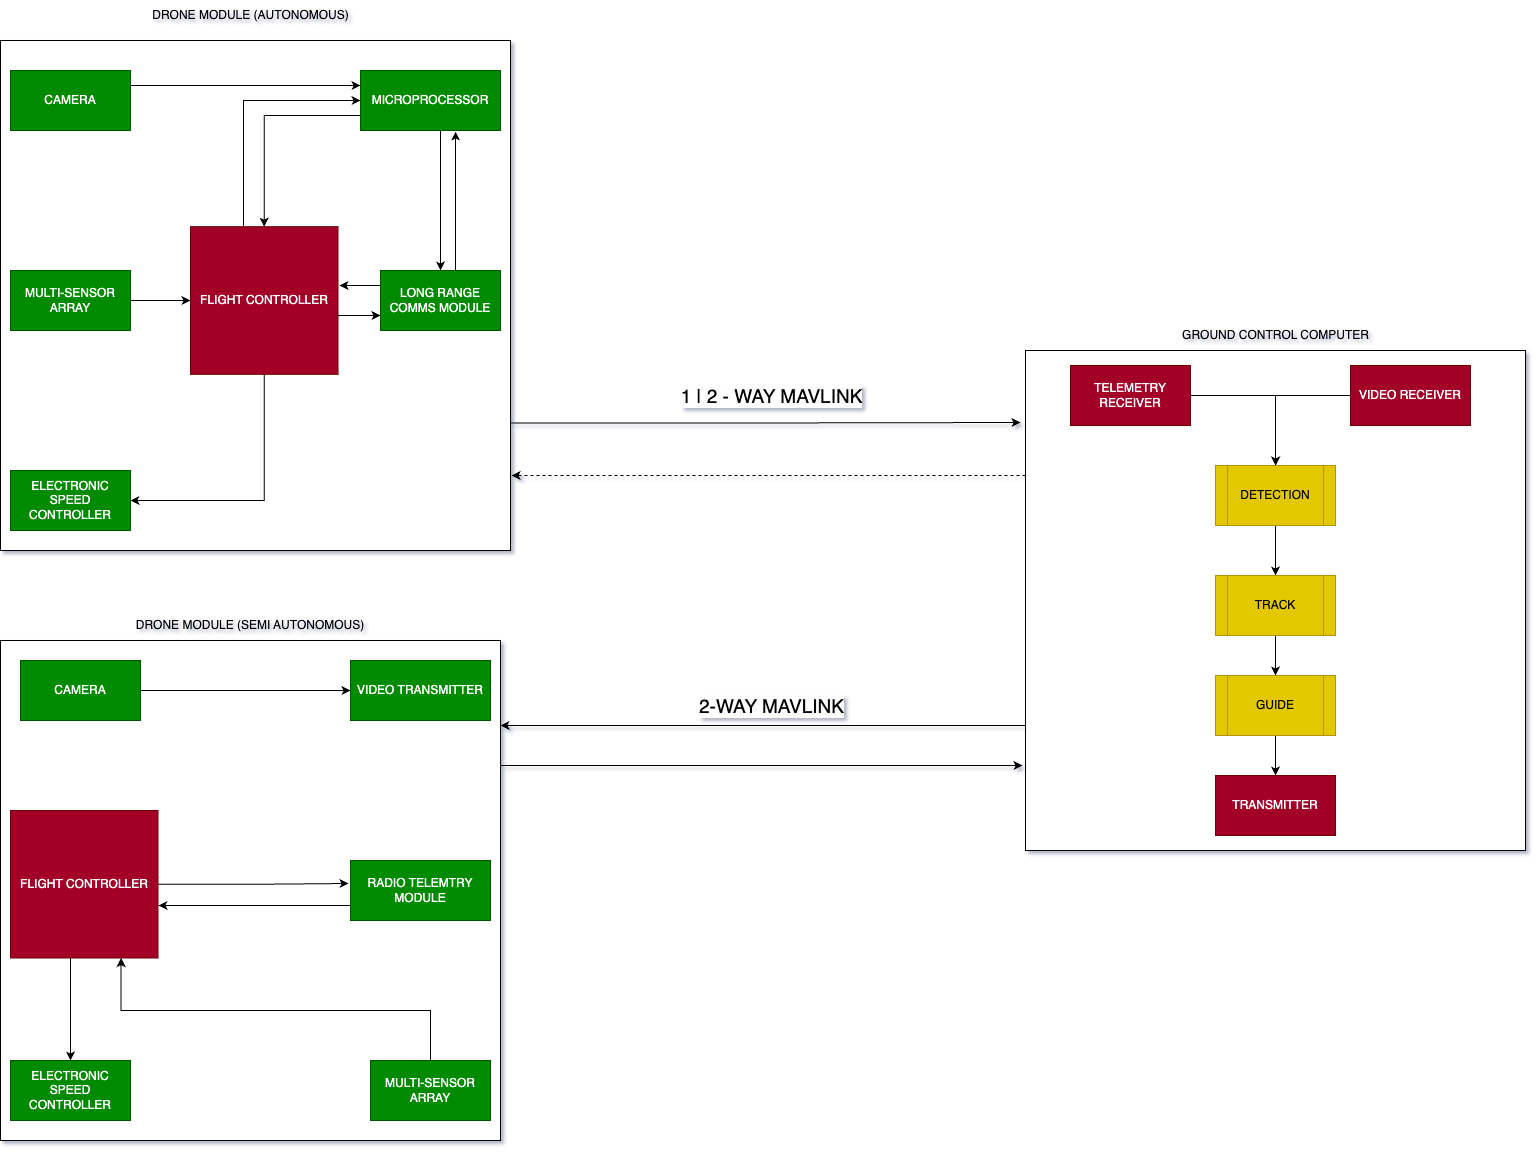

The diagram above was exported from draw.io. Its source (the exported page's mxGraphModel, read from the mxfile embedded in the PNG):
<mxGraphModel dx="1912" dy="997" grid="1" gridSize="10" guides="1" tooltips="1" connect="1" arrows="1" fold="1" page="1" pageScale="1" pageWidth="850" pageHeight="1100" math="0" shadow="0">
  <root>
    <mxCell id="0" />
    <mxCell id="1" parent="0" />
    <mxCell id="tF9tg-GBczIxSNGtfHxp-27" style="edgeStyle=orthogonalEdgeStyle;rounded=0;orthogonalLoop=1;jettySize=auto;html=1;exitX=1;exitY=0.75;exitDx=0;exitDy=0;entryX=-0.01;entryY=0.144;entryDx=0;entryDy=0;entryPerimeter=0;" edge="1" parent="1" source="oihkyClCOjOfoxL4Y7NJ-1" target="oihkyClCOjOfoxL4Y7NJ-15">
      <mxGeometry relative="1" as="geometry" />
    </mxCell>
    <mxCell id="tF9tg-GBczIxSNGtfHxp-31" value="&lt;span style=&quot;font-size: 19px;&quot;&gt;1 | 2 - WAY MAVLINK&lt;/span&gt;" style="edgeLabel;html=1;align=center;verticalAlign=middle;resizable=0;points=[];" vertex="1" connectable="0" parent="tF9tg-GBczIxSNGtfHxp-27">
      <mxGeometry x="0.0989" y="2" relative="1" as="geometry">
        <mxPoint x="-19" y="-25" as="offset" />
      </mxGeometry>
    </mxCell>
    <mxCell id="oihkyClCOjOfoxL4Y7NJ-1" value="" style="whiteSpace=wrap;html=1;aspect=fixed;" parent="1" vertex="1">
      <mxGeometry y="100" width="510" height="510" as="geometry" />
    </mxCell>
    <mxCell id="tF9tg-GBczIxSNGtfHxp-5" style="edgeStyle=orthogonalEdgeStyle;rounded=0;orthogonalLoop=1;jettySize=auto;html=1;exitX=0.359;exitY=-0.002;exitDx=0;exitDy=0;entryX=0;entryY=0.5;entryDx=0;entryDy=0;exitPerimeter=0;" edge="1" parent="1" source="oihkyClCOjOfoxL4Y7NJ-2" target="oihkyClCOjOfoxL4Y7NJ-6">
      <mxGeometry relative="1" as="geometry" />
    </mxCell>
    <mxCell id="tF9tg-GBczIxSNGtfHxp-12" style="edgeStyle=orthogonalEdgeStyle;rounded=0;orthogonalLoop=1;jettySize=auto;html=1;entryX=1;entryY=0.5;entryDx=0;entryDy=0;exitX=0.5;exitY=1;exitDx=0;exitDy=0;" edge="1" parent="1" source="oihkyClCOjOfoxL4Y7NJ-2" target="oihkyClCOjOfoxL4Y7NJ-5">
      <mxGeometry relative="1" as="geometry" />
    </mxCell>
    <mxCell id="oihkyClCOjOfoxL4Y7NJ-2" value="FLIGHT CONTROLLER" style="whiteSpace=wrap;html=1;aspect=fixed;fillColor=#a20025;fontColor=#ffffff;strokeColor=#6F0000;" parent="1" vertex="1">
      <mxGeometry x="190" y="286.25" width="147.5" height="147.5" as="geometry" />
    </mxCell>
    <mxCell id="oihkyClCOjOfoxL4Y7NJ-5" value="ELECTRONIC SPEED CONTROLLER" style="rounded=0;whiteSpace=wrap;html=1;fillColor=#008a00;fontColor=#ffffff;strokeColor=#005700;" parent="1" vertex="1">
      <mxGeometry x="10" y="530" width="120" height="60" as="geometry" />
    </mxCell>
    <mxCell id="tF9tg-GBczIxSNGtfHxp-3" style="edgeStyle=orthogonalEdgeStyle;rounded=0;orthogonalLoop=1;jettySize=auto;html=1;entryX=0.5;entryY=0;entryDx=0;entryDy=0;" edge="1" parent="1" source="oihkyClCOjOfoxL4Y7NJ-6" target="_xXzs5hKH4HrGxerKHfi-11">
      <mxGeometry relative="1" as="geometry">
        <Array as="points">
          <mxPoint x="440" y="230" />
          <mxPoint x="440" y="230" />
        </Array>
      </mxGeometry>
    </mxCell>
    <mxCell id="tF9tg-GBczIxSNGtfHxp-6" style="edgeStyle=orthogonalEdgeStyle;rounded=0;orthogonalLoop=1;jettySize=auto;html=1;exitX=0;exitY=0.75;exitDx=0;exitDy=0;" edge="1" parent="1" source="oihkyClCOjOfoxL4Y7NJ-6" target="oihkyClCOjOfoxL4Y7NJ-2">
      <mxGeometry relative="1" as="geometry" />
    </mxCell>
    <mxCell id="oihkyClCOjOfoxL4Y7NJ-6" value="MICROPROCESSOR" style="rounded=0;whiteSpace=wrap;html=1;fillColor=#008a00;fontColor=#ffffff;strokeColor=#005700;" parent="1" vertex="1">
      <mxGeometry x="360" y="130" width="140" height="60" as="geometry" />
    </mxCell>
    <mxCell id="oihkyClCOjOfoxL4Y7NJ-7" value="DRONE MODULE (AUTONOMOUS)" style="text;html=1;strokeColor=none;fillColor=none;align=center;verticalAlign=middle;whiteSpace=wrap;rounded=0;" parent="1" vertex="1">
      <mxGeometry x="107.5" y="60" width="285" height="30" as="geometry" />
    </mxCell>
    <mxCell id="tF9tg-GBczIxSNGtfHxp-2" style="edgeStyle=orthogonalEdgeStyle;rounded=0;orthogonalLoop=1;jettySize=auto;html=1;exitX=1;exitY=0.25;exitDx=0;exitDy=0;entryX=0;entryY=0.25;entryDx=0;entryDy=0;" edge="1" parent="1" source="oihkyClCOjOfoxL4Y7NJ-8" target="oihkyClCOjOfoxL4Y7NJ-6">
      <mxGeometry relative="1" as="geometry" />
    </mxCell>
    <mxCell id="oihkyClCOjOfoxL4Y7NJ-8" value="CAMERA" style="rounded=0;whiteSpace=wrap;html=1;fillColor=#008a00;fontColor=#ffffff;strokeColor=#005700;" parent="1" vertex="1">
      <mxGeometry x="10" y="130" width="120" height="60" as="geometry" />
    </mxCell>
    <mxCell id="tF9tg-GBczIxSNGtfHxp-9" style="edgeStyle=orthogonalEdgeStyle;rounded=0;orthogonalLoop=1;jettySize=auto;html=1;entryX=0;entryY=0.5;entryDx=0;entryDy=0;" edge="1" parent="1" source="oihkyClCOjOfoxL4Y7NJ-9" target="oihkyClCOjOfoxL4Y7NJ-2">
      <mxGeometry relative="1" as="geometry" />
    </mxCell>
    <mxCell id="oihkyClCOjOfoxL4Y7NJ-9" value="MULTI-SENSOR ARRAY" style="rounded=0;whiteSpace=wrap;html=1;fillColor=#008a00;fontColor=#ffffff;strokeColor=#005700;" parent="1" vertex="1">
      <mxGeometry x="10" y="330" width="120" height="60" as="geometry" />
    </mxCell>
    <mxCell id="tF9tg-GBczIxSNGtfHxp-25" style="edgeStyle=orthogonalEdgeStyle;rounded=0;orthogonalLoop=1;jettySize=auto;html=1;exitX=0;exitY=0.75;exitDx=0;exitDy=0;entryX=1;entryY=0.17;entryDx=0;entryDy=0;entryPerimeter=0;" edge="1" parent="1" source="oihkyClCOjOfoxL4Y7NJ-15" target="_uMvhVb0J8DyFUpc_xka-1">
      <mxGeometry relative="1" as="geometry" />
    </mxCell>
    <mxCell id="tF9tg-GBczIxSNGtfHxp-29" style="edgeStyle=orthogonalEdgeStyle;rounded=0;orthogonalLoop=1;jettySize=auto;html=1;exitX=0;exitY=0.25;exitDx=0;exitDy=0;entryX=1.002;entryY=0.853;entryDx=0;entryDy=0;entryPerimeter=0;dashed=1;" edge="1" parent="1" source="oihkyClCOjOfoxL4Y7NJ-15" target="oihkyClCOjOfoxL4Y7NJ-1">
      <mxGeometry relative="1" as="geometry">
        <mxPoint x="520" y="535" as="targetPoint" />
      </mxGeometry>
    </mxCell>
    <mxCell id="oihkyClCOjOfoxL4Y7NJ-15" value="" style="whiteSpace=wrap;html=1;aspect=fixed;" parent="1" vertex="1">
      <mxGeometry x="1025" y="410" width="500" height="500" as="geometry" />
    </mxCell>
    <mxCell id="oihkyClCOjOfoxL4Y7NJ-16" value="GROUND CONTROL COMPUTER" style="text;html=1;strokeColor=none;fillColor=none;align=center;verticalAlign=middle;whiteSpace=wrap;rounded=0;" parent="1" vertex="1">
      <mxGeometry x="1173" y="380" width="205" height="30" as="geometry" />
    </mxCell>
    <mxCell id="_xXzs5hKH4HrGxerKHfi-2" style="edgeStyle=orthogonalEdgeStyle;rounded=0;orthogonalLoop=1;jettySize=auto;html=1;" parent="1" source="oihkyClCOjOfoxL4Y7NJ-18" target="_xXzs5hKH4HrGxerKHfi-1" edge="1">
      <mxGeometry relative="1" as="geometry" />
    </mxCell>
    <mxCell id="oihkyClCOjOfoxL4Y7NJ-18" value="VIDEO RECEIVER" style="rounded=0;whiteSpace=wrap;html=1;fillColor=#a20025;fontColor=#ffffff;strokeColor=#6F0000;" parent="1" vertex="1">
      <mxGeometry x="1350" y="425" width="120" height="60" as="geometry" />
    </mxCell>
    <mxCell id="_Kn-l9ibnhNzPAkDkGM0-15" value="TRANSMITTER" style="rounded=0;whiteSpace=wrap;html=1;fillColor=#a20025;fontColor=#ffffff;strokeColor=#6F0000;" parent="1" vertex="1">
      <mxGeometry x="1215" y="835" width="120" height="60" as="geometry" />
    </mxCell>
    <mxCell id="tF9tg-GBczIxSNGtfHxp-26" style="edgeStyle=orthogonalEdgeStyle;rounded=0;orthogonalLoop=1;jettySize=auto;html=1;exitX=1;exitY=0.25;exitDx=0;exitDy=0;entryX=-0.006;entryY=0.83;entryDx=0;entryDy=0;entryPerimeter=0;" edge="1" parent="1" source="_uMvhVb0J8DyFUpc_xka-1" target="oihkyClCOjOfoxL4Y7NJ-15">
      <mxGeometry relative="1" as="geometry" />
    </mxCell>
    <mxCell id="_uMvhVb0J8DyFUpc_xka-1" value="" style="whiteSpace=wrap;html=1;aspect=fixed;" parent="1" vertex="1">
      <mxGeometry y="700" width="500" height="500" as="geometry" />
    </mxCell>
    <mxCell id="tF9tg-GBczIxSNGtfHxp-19" style="edgeStyle=orthogonalEdgeStyle;rounded=0;orthogonalLoop=1;jettySize=auto;html=1;entryX=0.5;entryY=0;entryDx=0;entryDy=0;" edge="1" parent="1" source="_uMvhVb0J8DyFUpc_xka-3" target="_uMvhVb0J8DyFUpc_xka-5">
      <mxGeometry relative="1" as="geometry">
        <Array as="points">
          <mxPoint x="70" y="1040" />
          <mxPoint x="70" y="1040" />
        </Array>
      </mxGeometry>
    </mxCell>
    <mxCell id="tF9tg-GBczIxSNGtfHxp-20" style="edgeStyle=orthogonalEdgeStyle;rounded=0;orthogonalLoop=1;jettySize=auto;html=1;entryX=-0.014;entryY=0.383;entryDx=0;entryDy=0;entryPerimeter=0;" edge="1" parent="1" source="_uMvhVb0J8DyFUpc_xka-3" target="_uMvhVb0J8DyFUpc_xka-15">
      <mxGeometry relative="1" as="geometry" />
    </mxCell>
    <mxCell id="_uMvhVb0J8DyFUpc_xka-3" value="FLIGHT CONTROLLER" style="whiteSpace=wrap;html=1;aspect=fixed;fillColor=#a20025;fontColor=#ffffff;strokeColor=#6F0000;" parent="1" vertex="1">
      <mxGeometry x="10" y="870" width="147.5" height="147.5" as="geometry" />
    </mxCell>
    <mxCell id="_uMvhVb0J8DyFUpc_xka-5" value="ELECTRONIC SPEED CONTROLLER" style="rounded=0;whiteSpace=wrap;html=1;fillColor=#008a00;fontColor=#ffffff;strokeColor=#005700;" parent="1" vertex="1">
      <mxGeometry x="10" y="1120" width="120" height="60" as="geometry" />
    </mxCell>
    <mxCell id="_uMvhVb0J8DyFUpc_xka-6" value="VIDEO TRANSMITTER" style="rounded=0;whiteSpace=wrap;html=1;fillColor=#008a00;fontColor=#ffffff;strokeColor=#005700;" parent="1" vertex="1">
      <mxGeometry x="350" y="720" width="140" height="60" as="geometry" />
    </mxCell>
    <mxCell id="_uMvhVb0J8DyFUpc_xka-7" value="DRONE MODULE (SEMI AUTONOMOUS)" style="text;html=1;strokeColor=none;fillColor=none;align=center;verticalAlign=middle;whiteSpace=wrap;rounded=0;" parent="1" vertex="1">
      <mxGeometry x="45" y="670" width="410" height="30" as="geometry" />
    </mxCell>
    <mxCell id="tF9tg-GBczIxSNGtfHxp-22" style="edgeStyle=orthogonalEdgeStyle;rounded=0;orthogonalLoop=1;jettySize=auto;html=1;entryX=0;entryY=0.5;entryDx=0;entryDy=0;" edge="1" parent="1" source="_uMvhVb0J8DyFUpc_xka-9" target="_uMvhVb0J8DyFUpc_xka-6">
      <mxGeometry relative="1" as="geometry" />
    </mxCell>
    <mxCell id="_uMvhVb0J8DyFUpc_xka-9" value="CAMERA" style="rounded=0;whiteSpace=wrap;html=1;fillColor=#008a00;fontColor=#ffffff;strokeColor=#005700;" parent="1" vertex="1">
      <mxGeometry x="20" y="720" width="120" height="60" as="geometry" />
    </mxCell>
    <mxCell id="tF9tg-GBczIxSNGtfHxp-24" style="edgeStyle=orthogonalEdgeStyle;rounded=0;orthogonalLoop=1;jettySize=auto;html=1;entryX=0.75;entryY=1;entryDx=0;entryDy=0;" edge="1" parent="1" source="_uMvhVb0J8DyFUpc_xka-11" target="_uMvhVb0J8DyFUpc_xka-3">
      <mxGeometry relative="1" as="geometry">
        <Array as="points">
          <mxPoint x="430" y="1070" />
          <mxPoint x="121" y="1070" />
        </Array>
      </mxGeometry>
    </mxCell>
    <mxCell id="_uMvhVb0J8DyFUpc_xka-11" value="MULTI-SENSOR ARRAY" style="rounded=0;whiteSpace=wrap;html=1;fillColor=#008a00;fontColor=#ffffff;strokeColor=#005700;" parent="1" vertex="1">
      <mxGeometry x="370" y="1120" width="120" height="60" as="geometry" />
    </mxCell>
    <mxCell id="tF9tg-GBczIxSNGtfHxp-21" style="edgeStyle=orthogonalEdgeStyle;rounded=0;orthogonalLoop=1;jettySize=auto;html=1;exitX=0;exitY=0.75;exitDx=0;exitDy=0;entryX=1.003;entryY=0.644;entryDx=0;entryDy=0;entryPerimeter=0;" edge="1" parent="1" source="_uMvhVb0J8DyFUpc_xka-15" target="_uMvhVb0J8DyFUpc_xka-3">
      <mxGeometry relative="1" as="geometry" />
    </mxCell>
    <mxCell id="_uMvhVb0J8DyFUpc_xka-15" value="RADIO TELEMTRY MODULE" style="rounded=0;whiteSpace=wrap;html=1;fillColor=#008a00;fontColor=#ffffff;strokeColor=#005700;" parent="1" vertex="1">
      <mxGeometry x="350" y="920" width="140" height="60" as="geometry" />
    </mxCell>
    <mxCell id="_xXzs5hKH4HrGxerKHfi-5" style="edgeStyle=orthogonalEdgeStyle;rounded=0;orthogonalLoop=1;jettySize=auto;html=1;exitX=0.5;exitY=1;exitDx=0;exitDy=0;" parent="1" source="_xXzs5hKH4HrGxerKHfi-1" target="_xXzs5hKH4HrGxerKHfi-4" edge="1">
      <mxGeometry relative="1" as="geometry" />
    </mxCell>
    <mxCell id="_xXzs5hKH4HrGxerKHfi-1" value="DETECTION" style="shape=process;whiteSpace=wrap;html=1;backgroundOutline=1;fillColor=#e3c800;fontColor=#000000;strokeColor=#B09500;" parent="1" vertex="1">
      <mxGeometry x="1215" y="525" width="120" height="60" as="geometry" />
    </mxCell>
    <mxCell id="_xXzs5hKH4HrGxerKHfi-7" style="edgeStyle=orthogonalEdgeStyle;rounded=0;orthogonalLoop=1;jettySize=auto;html=1;exitX=0.5;exitY=1;exitDx=0;exitDy=0;" parent="1" source="_xXzs5hKH4HrGxerKHfi-4" target="_xXzs5hKH4HrGxerKHfi-6" edge="1">
      <mxGeometry relative="1" as="geometry" />
    </mxCell>
    <mxCell id="_xXzs5hKH4HrGxerKHfi-4" value="TRACK" style="shape=process;whiteSpace=wrap;html=1;backgroundOutline=1;fillColor=#e3c800;fontColor=#000000;strokeColor=#B09500;" parent="1" vertex="1">
      <mxGeometry x="1215" y="635" width="120" height="60" as="geometry" />
    </mxCell>
    <mxCell id="_xXzs5hKH4HrGxerKHfi-8" style="edgeStyle=orthogonalEdgeStyle;rounded=0;orthogonalLoop=1;jettySize=auto;html=1;" parent="1" source="_xXzs5hKH4HrGxerKHfi-6" target="_Kn-l9ibnhNzPAkDkGM0-15" edge="1">
      <mxGeometry relative="1" as="geometry" />
    </mxCell>
    <mxCell id="_xXzs5hKH4HrGxerKHfi-6" value="GUIDE" style="shape=process;whiteSpace=wrap;html=1;backgroundOutline=1;fillColor=#e3c800;fontColor=#000000;strokeColor=#B09500;" parent="1" vertex="1">
      <mxGeometry x="1215" y="735" width="120" height="60" as="geometry" />
    </mxCell>
    <mxCell id="tF9tg-GBczIxSNGtfHxp-13" style="edgeStyle=orthogonalEdgeStyle;rounded=0;orthogonalLoop=1;jettySize=auto;html=1;exitX=0.75;exitY=0;exitDx=0;exitDy=0;entryX=0.686;entryY=1.017;entryDx=0;entryDy=0;entryPerimeter=0;" edge="1" parent="1" source="_xXzs5hKH4HrGxerKHfi-11" target="oihkyClCOjOfoxL4Y7NJ-6">
      <mxGeometry relative="1" as="geometry">
        <mxPoint x="455" y="200" as="targetPoint" />
        <Array as="points">
          <mxPoint x="455" y="330" />
        </Array>
      </mxGeometry>
    </mxCell>
    <mxCell id="tF9tg-GBczIxSNGtfHxp-17" style="edgeStyle=orthogonalEdgeStyle;rounded=0;orthogonalLoop=1;jettySize=auto;html=1;exitX=0;exitY=0.25;exitDx=0;exitDy=0;entryX=1.01;entryY=0.398;entryDx=0;entryDy=0;entryPerimeter=0;" edge="1" parent="1" source="_xXzs5hKH4HrGxerKHfi-11" target="oihkyClCOjOfoxL4Y7NJ-2">
      <mxGeometry relative="1" as="geometry" />
    </mxCell>
    <mxCell id="tF9tg-GBczIxSNGtfHxp-18" style="edgeStyle=orthogonalEdgeStyle;rounded=0;orthogonalLoop=1;jettySize=auto;html=1;exitX=0;exitY=0.75;exitDx=0;exitDy=0;entryX=0.99;entryY=0.602;entryDx=0;entryDy=0;entryPerimeter=0;startArrow=classic;startFill=1;endArrow=none;endFill=0;" edge="1" parent="1" source="_xXzs5hKH4HrGxerKHfi-11" target="oihkyClCOjOfoxL4Y7NJ-2">
      <mxGeometry relative="1" as="geometry" />
    </mxCell>
    <mxCell id="_xXzs5hKH4HrGxerKHfi-11" value="LONG RANGE COMMS MODULE" style="rounded=0;whiteSpace=wrap;html=1;fillColor=#008a00;fontColor=#ffffff;strokeColor=#005700;" parent="1" vertex="1">
      <mxGeometry x="380" y="330" width="120" height="60" as="geometry" />
    </mxCell>
    <mxCell id="s1R_nBdTfsayVXpfCCJa-9" style="edgeStyle=orthogonalEdgeStyle;rounded=0;orthogonalLoop=1;jettySize=auto;html=1;entryX=0.5;entryY=0;entryDx=0;entryDy=0;" parent="1" source="s1R_nBdTfsayVXpfCCJa-8" target="_xXzs5hKH4HrGxerKHfi-1" edge="1">
      <mxGeometry relative="1" as="geometry" />
    </mxCell>
    <mxCell id="s1R_nBdTfsayVXpfCCJa-8" value="TELEMETRY RECEIVER" style="rounded=0;whiteSpace=wrap;html=1;fillColor=#a20025;fontColor=#ffffff;strokeColor=#6F0000;" parent="1" vertex="1">
      <mxGeometry x="1070" y="425" width="120" height="60" as="geometry" />
    </mxCell>
    <mxCell id="tF9tg-GBczIxSNGtfHxp-34" value="&lt;span style=&quot;font-size: 19px;&quot;&gt;2-WAY MAVLINK&lt;/span&gt;" style="edgeLabel;html=1;align=center;verticalAlign=middle;resizable=0;points=[];" vertex="1" connectable="0" parent="1">
      <mxGeometry x="770" y="765" as="geometry" />
    </mxCell>
  </root>
</mxGraphModel>